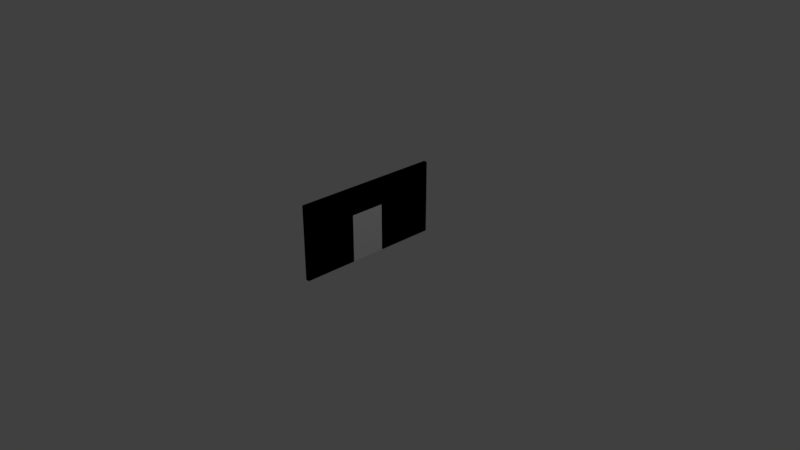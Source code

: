 # Source: walls.blend  (saved by Blender 2.79.0; exported with 4.5.12 LTS)
import bpy
from mathutils import Matrix  # noqa: F401  (used for matrix-valued properties, if any)

bpy.ops.wm.read_factory_settings(use_empty=True)
scene = bpy.context.scene
scene.name = 'Scene'

# ---- collections
col_collection_1 = bpy.data.collections.new('Collection 1'); scene.collection.children.link(col_collection_1)

# ---- materials (node trees are filled in below, after node groups)
mat_material = bpy.data.materials.new('Material')
mat_material.alpha_threshold = 0.0
mat_material.use_transparent_shadow = False
mat_material.roughness = 0.5
mat_material.line_color = (0.0, 0.0, 0.0, 1.0)

# ---- material node trees

# ---- world
world_world = bpy.data.worlds.new('World'); scene.world = world_world
world_world.color = (0.05088, 0.05088, 0.05088)
world_world.use_sun_shadow = False
world_world.sun_shadow_jitter_overblur = 0.0
world_world.cycles.sampling_method = 'MANUAL'

# ---- cameras
cam_camera = bpy.data.cameras.new('Camera')
cam_camera.clip_end = 100.0
cam_camera.lens = 35.0
cam_camera.sensor_width = 32.0
cam_camera.sensor_height = 18.0
cam_camera.ortho_scale = 7.314
cam_camera.dof.focus_distance = 0.0
cam_camera.dof.aperture_fstop = 128.0

# ---- lights
light_lamp = bpy.data.lights.new('Lamp', 'POINT')
light_lamp.transmission_factor = 0.0
light_lamp.cutoff_distance = 30.0
light_lamp.energy = 100.0
light_lamp.shadow_buffer_clip_start = 1.001
light_lamp.shadow_soft_size = 0.1
light_lamp.shadow_maximum_resolution = 0.006
light_lamp.use_absolute_resolution = True

# ---- meshes
me_cube_001 = bpy.data.meshes.new('Cube.001')
me_cube_001.from_pydata([(0.025, 1.0, 0.0), (0.025, -1.0, 0.0), (-0.025, -1.0, 0.0), (-0.025, 1.0, 0.0), (0.025, 1.0, 1.0), (0.025, -1.0, 1.0), (-0.025, -1.0, 1.0), (-0.025, 1.0, 1.0), (0.025, 0.2, 0.0), (-0.025, 0.2, 0.0), (0.025, 0.2, 1.0), (-0.025, 0.2, 1.0), (0.025, -0.275, 0.0), (0.025, -0.275, 1.0), (-0.025, -0.275, 0.0), (-0.025, -0.275, 1.0), (0.025, 1.0, 0.6461), (0.025, -1.0, 0.6461), (-0.025, -1.0, 0.6461), (-0.025, 1.0, 0.6461), (-0.025, 0.2, 0.6461), (0.025, 0.2, 0.6461), (-0.025, -0.275, 0.6461), (0.025, -0.275, 0.6461)], [], [(12, 1, 2, 14), (13, 15, 6, 5), (23, 13, 5, 17), (17, 5, 6, 18), (20, 11, 7, 19), (16, 0, 3, 19), (22, 15, 11, 20), (16, 4, 10, 21), (4, 7, 11, 10), (0, 8, 9, 3), (18, 6, 15, 22), (21, 10, 13, 23), (10, 11, 15, 13), (9, 8, 21, 20), (23, 22, 20, 21), (2, 18, 22, 14), (0, 16, 21, 8), (22, 23, 12, 14), (4, 16, 19, 7), (9, 20, 19, 3), (1, 17, 18, 2), (12, 23, 17, 1)])
me_cube_001.materials.append(mat_material)
me_cube_001.use_remesh_preserve_volume = False
me_cube_001.use_remesh_preserve_attributes = False
me_cube_001.use_mirror_vertex_groups = False
me_cube_001.update()
me_cube = bpy.data.meshes.new('Cube')
me_cube.from_pydata([(0.025, 1.0, 0.0), (0.025, -1.0, 0.0), (-0.025, -1.0, 0.0), (-0.025, 1.0, 0.0), (0.025, 1.0, 1.0), (0.025, -1.0, 1.0), (-0.025, -1.0, 1.0), (-0.025, 1.0, 1.0)], [], [(0, 1, 2, 3), (4, 7, 6, 5), (0, 4, 5, 1), (1, 5, 6, 2), (2, 6, 7, 3), (4, 0, 3, 7)])
me_cube.materials.append(mat_material)
me_cube.use_remesh_preserve_volume = False
me_cube.use_remesh_preserve_attributes = False
me_cube.use_mirror_vertex_groups = False
me_cube.update()

# ---- objects
ob_wall_001 = bpy.data.objects.new('Wall.001', me_cube_001)
ob_wall = bpy.data.objects.new('Wall', me_cube)
ob_lamp = bpy.data.objects.new('Lamp', light_lamp)
ob_camera = bpy.data.objects.new('Camera', cam_camera)

# ---- transforms, parenting, visibility, modifiers, constraints
ob_wall_001.location = (0.0, 0.0, 0.0)
ob_wall_001.lock_rotations_4d = False
ob_wall_001.empty_display_type = 'ARROWS'
ob_wall_001.lineart.crease_threshold = 0.0
ob_wall.location = (0.0, 0.0, 0.0)
ob_wall.lock_rotations_4d = False
ob_wall.empty_display_type = 'ARROWS'
ob_wall.lineart.crease_threshold = 0.0
ob_lamp.location = (4.076, 1.005, 5.904)
ob_lamp.rotation_euler = (0.6503, 0.05522, 1.866)
ob_lamp.lock_rotations_4d = False
ob_lamp.empty_display_type = 'ARROWS'
ob_lamp.color = (0.0, 0.0, 0.0, 0.0)
ob_lamp.lineart.crease_threshold = 0.0
ob_camera.location = (7.481, -6.508, 5.344)
ob_camera.rotation_euler = (1.109, 0.0, 0.8149)
ob_camera.lock_rotations_4d = False
ob_camera.empty_display_type = 'ARROWS'
ob_camera.color = (0.0, 0.0, 0.0, 0.0)
ob_camera.display_type = 'WIRE'
ob_camera.lineart.crease_threshold = 0.0

# ---- collection membership
col_collection_1.objects.link(ob_wall_001)
col_collection_1.objects.link(ob_wall)
col_collection_1.objects.link(ob_lamp)
col_collection_1.objects.link(ob_camera)

# ---- scene / render settings (as saved in the file)
scene.camera = ob_camera
scene.frame_start = 1; scene.frame_end = 250; scene.frame_set(1)
scene.render.engine = 'BLENDER_EEVEE_NEXT'
scene.render.resolution_percentage = 50
scene.render.dither_intensity = 0.0
scene.cycles.use_denoising = False
scene.cycles.samples = 128
scene.cycles.sampling_pattern = 'TABULATED_SOBOL'
scene.cycles.use_adaptive_sampling = False
scene.cycles.use_light_tree = False
scene.cycles.blur_glossy = 0.0
scene.cycles.sample_clamp_indirect = 0.0
scene.view_settings.view_transform = 'Standard'
bpy.context.view_layer.update()
